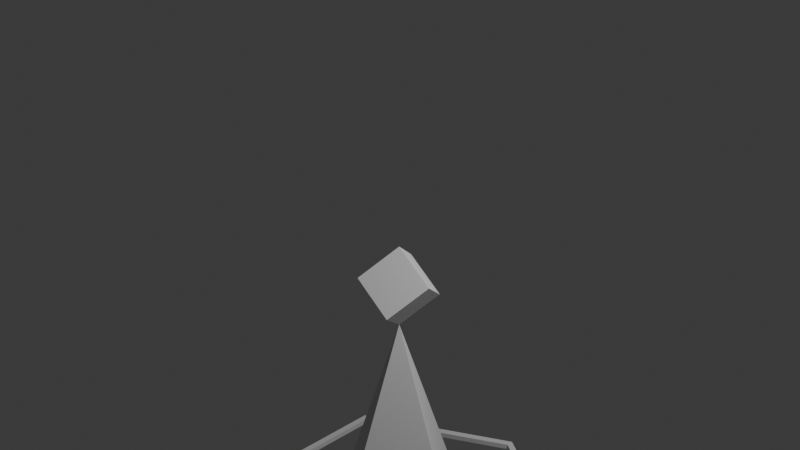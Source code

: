 # Source: Pinata.blend  (saved by Blender 4.4.32; exported with 4.5.12 LTS)
import bpy
from mathutils import Matrix  # noqa: F401  (used for matrix-valued properties, if any)

bpy.ops.wm.read_factory_settings(use_empty=True)
scene = bpy.context.scene
scene.name = 'Scene'

# ---- collections
col_collection = bpy.data.collections.new('Collection'); scene.collection.children.link(col_collection)

# ---- world
world_world = bpy.data.worlds.new('World'); scene.world = world_world
world_world.use_nodes = True; world_world.node_tree.nodes.clear()
_N = world_world.node_tree.nodes; _L = world_world.node_tree.links
n0 = _N.new('ShaderNodeOutputWorld'); n0.name = 'World Output'; n0.location = (300, 300)
n1 = _N.new('ShaderNodeBackground'); n1.name = 'Background'; n1.location = (10, 300)
n1.inputs[0].default_value = (0.05088, 0.05088, 0.05088, 1.0)
_L.new(n1.outputs[0], n0.inputs[0])
n0.is_active_output = True
world_world.color = (0.05088, 0.05088, 0.05088)
world_world.use_sun_shadow = False
world_world.sun_shadow_jitter_overblur = 0.0

# ---- cameras
cam_camera = bpy.data.cameras.new('Camera')
cam_camera.clip_end = 100.0
cam_camera.ortho_scale = 7.314

# ---- lights
light_light = bpy.data.lights.new('Light', 'POINT')
light_light.transmission_factor = 0.0
light_light.use_soft_falloff = False
light_light.energy = 1000.0
light_light.shadow_soft_size = 0.1
light_light.shadow_maximum_resolution = 0.006
light_light.use_absolute_resolution = True

# ---- meshes
me_cone = bpy.data.meshes.new('Cone')
me_cone.from_pydata([(0.0, 1.0, -0.9819), (1.0, 0.0, -0.9819), (0.0, -1.0, -0.9819), (-1.0, 0.0, -0.9819), (0.0, 0.0, 0.8006)], [], [(0, 4, 1), (1, 4, 2), (2, 4, 3), (3, 4, 0)])
_uv = me_cone.uv_layers.new(name='UVMap')
_uv.uv.foreach_set('vector', [0.25, 0.49, 0.25, 0.25, 0.49, 0.25, 0.49, 0.25, 0.25, 0.25, 0.25, 0.01, 0.25, 0.01, 0.25, 0.25, 0.01, 0.25, 0.01, 0.25, 0.25, 0.25, 0.25, 0.49])
me_cone.update()
me_cone_001 = bpy.data.meshes.new('Cone.001')
me_cone_001.from_pydata([(0.0, 1.0, -0.9819), (1.0, 0.0, -0.9819), (0.0, 0.0, -1.873), (-0.01662, 0.9834, -0.9632), (0.9834, -0.01662, -0.9632), (-0.01662, -0.01662, -1.854)], [], [(1, 2, 0), (4, 3, 5), (1, 0, 3, 4), (0, 2, 5, 3), (2, 1, 4, 5)])
_uv = me_cone_001.uv_layers.new(name='UVMap')
_uv.uv.foreach_set('vector', [0.99, 0.25, 0.75, 0.25, 0.75, 0.49, 0.99, 0.25, 0.75, 0.49, 0.75, 0.25, 0.99, 0.25, 0.75, 0.49, 0.75, 0.49, 0.99, 0.25, 0.75, 0.49, 0.75, 0.25, 0.75, 0.25, 0.75, 0.49, 0.75, 0.25, 0.99, 0.25, 0.99, 0.25, 0.75, 0.25])
me_cone_001.update()
me_cone_002 = bpy.data.meshes.new('Cone.002')
me_cone_002.from_pydata([(0.0, 1.0, -0.9819), (-1.0, 0.0, -0.9819), (0.0, 0.0, -1.873), (0.01662, 0.9834, -0.9632), (-0.9834, -0.01662, -0.9632), (0.01662, -0.01662, -1.854), (-0.0009061, 0.97, -0.9811), (-0.97, 0.0009061, -0.9811), (-0.001695, 0.001695, -1.843), (-0.002688, 0.9718, -0.9831), (-0.9718, 0.002688, -0.9831), (-0.003588, 0.003588, -1.845)], [], [(0, 2, 1), (3, 4, 5), (0, 1, 4, 3), (2, 0, 3, 5), (1, 2, 5, 4), (6, 7, 8), (9, 11, 10), (6, 9, 10, 7), (8, 11, 9, 6), (7, 10, 11, 8)])
_uv = me_cone_002.uv_layers.new(name='UVMap')
_uv.uv.foreach_set('vector', [0.75, 0.49, 0.75, 0.25, 0.51, 0.25, 0.75, 0.49, 0.51, 0.25, 0.75, 0.25, 0.75, 0.49, 0.51, 0.25, 0.51, 0.25, 0.75, 0.49, 0.75, 0.25, 0.75, 0.49, 0.75, 0.49, 0.75, 0.25, 0.51, 0.25, 0.75, 0.25, 0.75, 0.25, 0.51, 0.25, 0.75, 0.49, 0.51, 0.25, 0.75, 0.25, 0.75, 0.49, 0.75, 0.25, 0.51, 0.25, 0.75, 0.49, 0.75, 0.49, 0.51, 0.25, 0.51, 0.25, 0.75, 0.25, 0.75, 0.25, 0.75, 0.49, 0.75, 0.49, 0.51, 0.25, 0.51, 0.25, 0.75, 0.25, 0.75, 0.25])
me_cone_002.update()
me_cone_003 = bpy.data.meshes.new('Cone.003')
me_cone_003.from_pydata([(1.0, 0.0, -0.9819), (0.0, -1.0, -0.9819), (0.0, 0.0, -1.873), (0.9834, 0.01662, -0.9632), (-0.01662, -0.9834, -0.9632), (-0.01662, 0.01662, -1.854)], [], [(1, 2, 0), (4, 3, 5), (1, 0, 3, 4), (2, 1, 4, 5), (0, 2, 5, 3)])
_uv = me_cone_003.uv_layers.new(name='UVMap')
_uv.uv.foreach_set('vector', [0.75, 0.01, 0.75, 0.25, 0.99, 0.25, 0.75, 0.01, 0.99, 0.25, 0.75, 0.25, 0.75, 0.01, 0.99, 0.25, 0.99, 0.25, 0.75, 0.01, 0.75, 0.25, 0.75, 0.01, 0.75, 0.01, 0.75, 0.25, 0.99, 0.25, 0.75, 0.25, 0.75, 0.25, 0.99, 0.25])
me_cone_003.update()
me_cone_004 = bpy.data.meshes.new('Cone.004')
me_cone_004.from_pydata([(0.0, -1.0, -0.9819), (-1.0, 0.0, -0.9819), (0.0, 0.0, -1.873), (0.01662, -0.9834, -0.9632), (-0.9834, 0.01662, -0.9632), (0.01662, 0.01662, -1.854)], [], [(1, 2, 0), (4, 3, 5), (1, 0, 3, 4), (0, 2, 5, 3), (2, 1, 4, 5)])
_uv = me_cone_004.uv_layers.new(name='UVMap')
_uv.uv.foreach_set('vector', [0.51, 0.25, 0.75, 0.25, 0.75, 0.01, 0.51, 0.25, 0.75, 0.01, 0.75, 0.25, 0.51, 0.25, 0.75, 0.01, 0.75, 0.01, 0.51, 0.25, 0.75, 0.01, 0.75, 0.25, 0.75, 0.25, 0.75, 0.01, 0.75, 0.25, 0.51, 0.25, 0.51, 0.25, 0.75, 0.25])
me_cone_004.update()
me_cube_001 = bpy.data.meshes.new('Cube.001')
me_cube_001.from_pydata([(-1.0, -1.0, -1.0), (-1.0, -1.0, 1.0), (-1.0, 1.0, -1.0), (-1.0, 1.0, 1.0), (1.0, -1.0, -1.0), (1.0, -1.0, 1.0), (1.0, 1.0, -1.0), (1.0, 1.0, 1.0)], [], [(0, 1, 3, 2), (2, 3, 7, 6), (6, 7, 5, 4), (4, 5, 1, 0), (2, 6, 4, 0), (7, 3, 1, 5)])
_uv = me_cube_001.uv_layers.new(name='UVMap')
_uv.uv.foreach_set('vector', [0.375, 0.0, 0.625, 0.0, 0.625, 0.25, 0.375, 0.25, 0.375, 0.25, 0.625, 0.25, 0.625, 0.5, 0.375, 0.5, 0.375, 0.5, 0.625, 0.5, 0.625, 0.75, 0.375, 0.75, 0.375, 0.75, 0.625, 0.75, 0.625, 1.0, 0.375, 1.0, 0.125, 0.5, 0.375, 0.5, 0.375, 0.75, 0.125, 0.75, 0.625, 0.5, 0.875, 0.5, 0.875, 0.75, 0.625, 0.75])
me_cube_001.update()
me_cylinder_001 = bpy.data.meshes.new('Cylinder.001')
me_cylinder_001.from_pydata([(0.0, 1.0, -0.05), (0.0, 1.0, 0.05), (0.866, 0.5, -0.05), (0.866, 0.5, 0.05), (0.866, -0.5, -0.05), (0.866, -0.5, 0.05), (0.0, -1.0, -0.05), (0.0, -1.0, 0.05), (-0.866, -0.5, -0.05), (-0.866, -0.5, 0.05), (-0.866, 0.5, -0.05), (-0.866, 0.5, 0.05), (0.8288, 0.4785, 0.04713), (-0.8288, 0.4785, 0.04713), (9.964e-10, -0.957, 0.04713), (-0.8288, -0.4785, 0.04713), (0.8288, -0.4785, 0.04713), (9.964e-10, 0.957, 0.04713), (9.964e-10, 0.957, -0.04713), (0.8288, -0.4785, -0.04713), (-0.8288, -0.4785, -0.04713), (-0.8288, 0.4785, -0.04713), (0.8288, 0.4785, -0.04713), (9.964e-10, -0.957, -0.04713)], [], [(0, 1, 3, 2), (2, 3, 5, 4), (4, 5, 7, 6), (6, 7, 9, 8), (15, 9, 7, 5, 16, 14), (16, 5, 3, 1, 11, 9, 15, 13, 17, 12), (8, 9, 11, 10), (10, 11, 1, 0), (10, 0, 2, 22, 18, 21), (22, 2, 4, 6, 8, 10, 21, 20, 23, 19), (22, 12, 17, 18), (16, 12, 22, 19), (14, 16, 19, 23), (15, 14, 23, 20), (21, 13, 15, 20), (18, 17, 13, 21)])
_uv = me_cylinder_001.uv_layers.new(name='UVMap')
_uv.uv.foreach_set('vector', [1.0, 0.5, 1.0, 1.0, 0.8333, 1.0, 0.8333, 0.5, 0.8333, 0.5, 0.8333, 1.0, 0.6667, 1.0, 0.6667, 0.5, 0.6667, 0.5, 0.6667, 1.0, 0.5, 1.0, 0.5, 0.5, 0.5, 0.5, 0.5, 1.0, 0.3333, 1.0, 0.3333, 0.5, 0.06446, 0.1429, 0.04215, 0.13, 0.25, 0.01, 0.4578, 0.13, 0.4355, 0.1429, 0.25, 0.03576, 0.4355, 0.1429, 0.4578, 0.13, 0.4578, 0.37, 0.25, 0.49, 0.04215, 0.37, 0.04215, 0.13, 0.06446, 0.1429, 0.06446, 0.3571, 0.25, 0.4642, 0.4355, 0.3571, 0.3333, 0.5, 0.3333, 1.0, 0.1667, 1.0, 0.1667, 0.5, 0.1667, 0.5, 0.1667, 1.0, -8.941e-08, 1.0, -8.941e-08, 0.5, 0.5422, 0.37, 0.75, 0.49, 0.9578, 0.37, 0.9355, 0.3571, 0.75, 0.4642, 0.5645, 0.3571, 0.9355, 0.3571, 0.9578, 0.37, 0.9578, 0.13, 0.75, 0.01, 0.5422, 0.13, 0.5422, 0.37, 0.5645, 0.3571, 0.5645, 0.1429, 0.75, 0.03576, 0.9355, 0.1429, 0.8333, 0.692, 0.8333, 0.808, 1.0, 0.808, 1.0, 0.692, 0.6667, 0.808, 0.8333, 0.808, 0.8333, 0.692, 0.6667, 0.692, 0.5, 0.808, 0.6667, 0.808, 0.6667, 0.692, 0.5, 0.692, 0.3333, 0.808, 0.5, 0.808, 0.5, 0.692, 0.3333, 0.692, 0.1667, 0.692, 0.1667, 0.808, 0.3333, 0.808, 0.3333, 0.692, -8.941e-08, 0.692, -8.941e-08, 0.808, 0.1667, 0.808, 0.1667, 0.692])
me_cylinder_001.update()

# ---- objects
ob_light = bpy.data.objects.new('Light', light_light)
ob_camera = bpy.data.objects.new('Camera', cam_camera)
ob_cone = bpy.data.objects.new('Cone', me_cone)
ob_cone_001 = bpy.data.objects.new('Cone.001', me_cone_001)
ob_cone_002 = bpy.data.objects.new('Cone.002', me_cone_002)
ob_cone_003 = bpy.data.objects.new('Cone.003', me_cone_003)
ob_cone_004 = bpy.data.objects.new('Cone.004', me_cone_004)
ob_cube = bpy.data.objects.new('Cube', me_cube_001)
ob_cylinder_001 = bpy.data.objects.new('Cylinder.001', me_cylinder_001)

# ---- transforms, parenting, visibility, modifiers, constraints
ob_light.location = (4.076, 1.005, 5.904)
ob_light.rotation_euler = (0.6503, 0.05522, 1.866)
ob_light.lock_rotations_4d = False
ob_light.empty_display_type = 'ARROWS'
ob_light.color = (0.0, 0.0, 0.0, 0.0)
ob_light.lineart.crease_threshold = 0.0
ob_camera.location = (7.359, -6.926, 7.086)
ob_camera.rotation_euler = (1.109, 0.0, 0.8149)
ob_camera.scale = (1.0, 1.41, 1.115)
ob_camera.lock_rotations_4d = False
ob_camera.empty_display_type = 'ARROWS'
ob_camera.color = (0.0, 0.0, 0.0, 0.0)
ob_camera.display_type = 'WIRE'
ob_camera.lineart.crease_threshold = 0.0
ob_cone.location = (0.0, 0.0, -0.3207)
ob_cone.scale = (1.0, 1.0, 1.494)
ob_cone_001.location = (0.0, 0.0, -0.3207)
ob_cone_001.scale = (1.0, 1.0, 1.494)
ob_cone_002.location = (0.0, 0.0, -0.3207)
ob_cone_002.scale = (1.0, 1.0, 1.494)
ob_cone_003.location = (0.0, 0.0, -0.3207)
ob_cone_003.scale = (1.0, 1.0, 1.494)
ob_cone_004.location = (0.0, 0.0, -0.3207)
ob_cone_004.scale = (1.0, 1.0, 1.494)
ob_cube.location = (0.000433, -0.0003241, 1.342)
ob_cube.rotation_euler = (0.7854, 0.6143, -2.15e-08)
ob_cube.scale = (0.2696, 0.2698, 0.2698)
ob_cylinder_001.location = (-3.57e-05, -0.001239, -1.744)
ob_cylinder_001.scale = (1.976, 1.976, 0.7083)

# ---- collection membership
col_collection.objects.link(ob_light)
col_collection.objects.link(ob_camera)
col_collection.objects.link(ob_cone)
col_collection.objects.link(ob_cone_001)
col_collection.objects.link(ob_cone_002)
col_collection.objects.link(ob_cone_003)
col_collection.objects.link(ob_cone_004)
col_collection.objects.link(ob_cube)
col_collection.objects.link(ob_cylinder_001)

# ---- scene / render settings (as saved in the file)
scene.camera = ob_camera
scene.frame_start = 1; scene.frame_end = 250; scene.frame_set(1)
scene.render.engine = 'BLENDER_EEVEE_NEXT'
bpy.context.view_layer.update()
